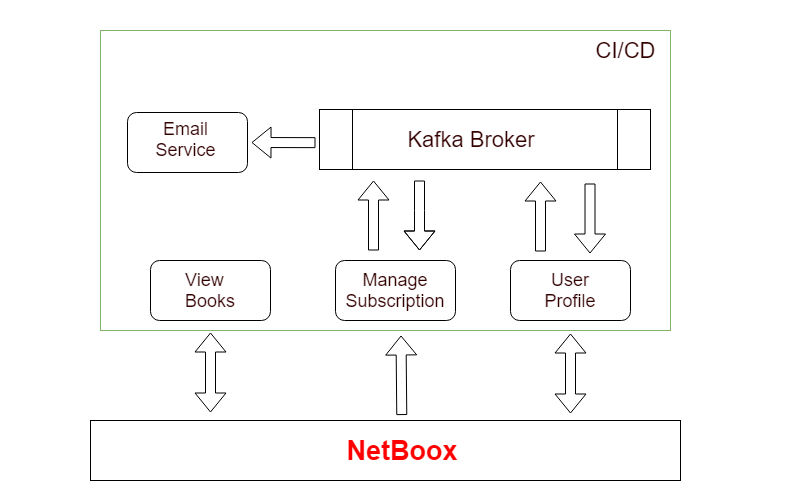

The diagram above was exported from draw.io. Its source (the exported page's mxGraphModel, read from the mxfile embedded in the PNG):
<mxGraphModel dx="1123" dy="510" grid="1" gridSize="10" guides="1" tooltips="1" connect="1" arrows="1" fold="1" page="1" pageScale="1" pageWidth="850" pageHeight="1100" background="#ffffff" math="0" shadow="0">
  <root>
    <mxCell id="0" />
    <mxCell id="1" parent="0" />
    <mxCell id="54" value="" style="rounded=0;whiteSpace=wrap;html=1;fillColor=#FFFFFF;fontColor=#FF0000;align=center;strokeColor=none;" vertex="1" parent="1">
      <mxGeometry x="30" y="310" width="790" height="500" as="geometry" />
    </mxCell>
    <mxCell id="41" value="" style="rounded=0;whiteSpace=wrap;html=1;fillColor=#FFFFFF;strokeColor=#82b366;" vertex="1" parent="1">
      <mxGeometry x="130" y="340" width="570" height="300" as="geometry" />
    </mxCell>
    <mxCell id="13" value="" style="rounded=0;whiteSpace=wrap;html=1;" vertex="1" parent="1">
      <mxGeometry x="120" y="730" width="590" height="60" as="geometry" />
    </mxCell>
    <mxCell id="6" value="&lt;h2&gt;&lt;b&gt;&lt;font color=&quot;#ff0000&quot; style=&quot;font-size: 27px&quot;&gt;NetBoox&lt;/font&gt;&lt;/b&gt;&lt;/h2&gt;" style="text;html=1;strokeColor=none;fillColor=none;align=center;verticalAlign=middle;whiteSpace=wrap;rounded=0;" vertex="1" parent="1">
      <mxGeometry x="351" y="720" width="160" height="80" as="geometry" />
    </mxCell>
    <mxCell id="15" value="" style="shape=flexArrow;endArrow=classic;startArrow=classic;html=1;fillColor=#ffffff;" edge="1" parent="1">
      <mxGeometry width="50" height="50" relative="1" as="geometry">
        <mxPoint x="240" y="722" as="sourcePoint" />
        <mxPoint x="240" y="642" as="targetPoint" />
      </mxGeometry>
    </mxCell>
    <mxCell id="17" value="" style="shape=flexArrow;endArrow=classic;startArrow=classic;html=1;fillColor=#ffffff;" edge="1" parent="1">
      <mxGeometry width="50" height="50" relative="1" as="geometry">
        <mxPoint x="600" y="723" as="sourcePoint" />
        <mxPoint x="600" y="643" as="targetPoint" />
      </mxGeometry>
    </mxCell>
    <mxCell id="22" value="" style="rounded=1;whiteSpace=wrap;html=1;fillColor=#FFFFFF;" vertex="1" parent="1">
      <mxGeometry x="180" y="570" width="120" height="60" as="geometry" />
    </mxCell>
    <mxCell id="23" value="" style="rounded=1;whiteSpace=wrap;html=1;" vertex="1" parent="1">
      <mxGeometry x="540" y="570" width="120" height="60" as="geometry" />
    </mxCell>
    <mxCell id="25" value="" style="shape=flexArrow;endArrow=classic;html=1;fillColor=#ffffff;" edge="1" parent="1">
      <mxGeometry width="50" height="50" relative="1" as="geometry">
        <mxPoint x="570" y="561" as="sourcePoint" />
        <mxPoint x="570" y="491" as="targetPoint" />
      </mxGeometry>
    </mxCell>
    <mxCell id="27" value="" style="shape=flexArrow;endArrow=classic;html=1;fillColor=#ffffff;" edge="1" parent="1">
      <mxGeometry width="50" height="50" relative="1" as="geometry">
        <mxPoint x="619.5" y="493" as="sourcePoint" />
        <mxPoint x="619.5" y="563" as="targetPoint" />
      </mxGeometry>
    </mxCell>
    <mxCell id="29" value="" style="rounded=1;whiteSpace=wrap;html=1;" vertex="1" parent="1">
      <mxGeometry x="365" y="570" width="120" height="60" as="geometry" />
    </mxCell>
    <mxCell id="30" value="" style="shape=flexArrow;endArrow=classic;html=1;fillColor=#ffffff;" edge="1" parent="1">
      <mxGeometry width="50" height="50" relative="1" as="geometry">
        <mxPoint x="449" y="490" as="sourcePoint" />
        <mxPoint x="449" y="560" as="targetPoint" />
        <Array as="points">
          <mxPoint x="449" y="520" />
        </Array>
      </mxGeometry>
    </mxCell>
    <mxCell id="31" value="" style="shape=process;whiteSpace=wrap;html=1;backgroundOutline=1;" vertex="1" parent="1">
      <mxGeometry x="349" y="419" width="331" height="60" as="geometry" />
    </mxCell>
    <mxCell id="34" value="" style="shape=flexArrow;endArrow=classic;html=1;fillColor=#ffffff;" edge="1" parent="1">
      <mxGeometry width="50" height="50" relative="1" as="geometry">
        <mxPoint x="403" y="560" as="sourcePoint" />
        <mxPoint x="403" y="490" as="targetPoint" />
      </mxGeometry>
    </mxCell>
    <mxCell id="38" value="" style="shape=flexArrow;endArrow=classic;html=1;fillColor=#ffffff;exitX=0.5;exitY=0;" edge="1" parent="1">
      <mxGeometry width="50" height="50" relative="1" as="geometry">
        <mxPoint x="431.28571428571445" y="724.5714285714287" as="sourcePoint" />
        <mxPoint x="430.5000000000002" y="645" as="targetPoint" />
      </mxGeometry>
    </mxCell>
    <mxCell id="39" value="" style="shape=flexArrow;endArrow=classic;html=1;fillColor=#ffffff;" edge="1" parent="1">
      <mxGeometry width="50" height="50" relative="1" as="geometry">
        <mxPoint x="345" y="452.1546840958604" as="sourcePoint" />
        <mxPoint x="281" y="452" as="targetPoint" />
      </mxGeometry>
    </mxCell>
    <mxCell id="40" value="" style="rounded=1;whiteSpace=wrap;html=1;" vertex="1" parent="1">
      <mxGeometry x="157.00000000000023" y="422" width="120" height="60" as="geometry" />
    </mxCell>
    <mxCell id="42" value="&lt;div style=&quot;text-align: justify&quot;&gt;&lt;span style=&quot;font-size: 18px&quot;&gt;View Books&lt;/span&gt;&lt;/div&gt;" style="text;html=1;strokeColor=none;fillColor=none;align=center;verticalAlign=middle;whiteSpace=wrap;rounded=0;fontColor=#330000;" vertex="1" parent="1">
      <mxGeometry x="220" y="590" width="40" height="20" as="geometry" />
    </mxCell>
    <mxCell id="43" value="&lt;font style=&quot;font-size: 18px&quot;&gt;Manage Subscription&lt;/font&gt;" style="text;html=1;strokeColor=none;fillColor=none;align=center;verticalAlign=middle;whiteSpace=wrap;rounded=0;fontColor=#330000;" vertex="1" parent="1">
      <mxGeometry x="405" y="590" width="40" height="20" as="geometry" />
    </mxCell>
    <mxCell id="45" value="&lt;font style=&quot;font-size: 18px&quot;&gt;User Profile&lt;/font&gt;" style="text;html=1;strokeColor=none;fillColor=none;align=center;verticalAlign=middle;whiteSpace=wrap;rounded=0;fontColor=#330000;" vertex="1" parent="1">
      <mxGeometry x="580" y="590" width="40" height="20" as="geometry" />
    </mxCell>
    <mxCell id="48" value="&lt;font style=&quot;font-size: 22px&quot;&gt;Kafka Broker&lt;/font&gt;" style="text;html=1;strokeColor=none;fillColor=none;align=center;verticalAlign=middle;whiteSpace=wrap;rounded=0;fontColor=#330000;" vertex="1" parent="1">
      <mxGeometry x="400" y="439" width="200" height="20" as="geometry" />
    </mxCell>
    <mxCell id="50" value="&lt;font style=&quot;font-size: 18px&quot;&gt;Email Service&lt;/font&gt;" style="text;html=1;strokeColor=none;fillColor=none;align=center;verticalAlign=middle;whiteSpace=wrap;rounded=0;fontColor=#330000;" vertex="1" parent="1">
      <mxGeometry x="195" y="439" width="40" height="20" as="geometry" />
    </mxCell>
    <mxCell id="51" value="&lt;font style=&quot;font-size: 22px&quot;&gt;CI/CD&lt;/font&gt;" style="text;html=1;strokeColor=none;fillColor=none;align=center;verticalAlign=middle;whiteSpace=wrap;rounded=0;fontColor=#330000;" vertex="1" parent="1">
      <mxGeometry x="630" y="350" width="50" height="20" as="geometry" />
    </mxCell>
  </root>
</mxGraphModel>